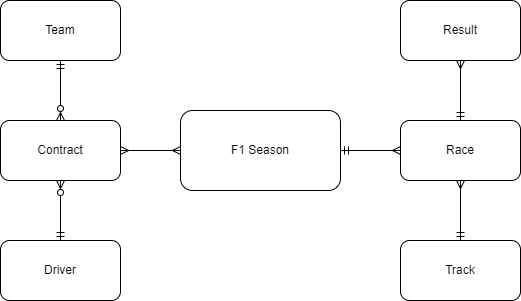

The diagram above was exported from draw.io. Its source (the exported page's mxGraphModel, read from the mxfile embedded in the PNG):
<mxGraphModel dx="924" dy="536" grid="1" gridSize="10" guides="1" tooltips="1" connect="1" arrows="1" fold="1" page="1" pageScale="1" pageWidth="827" pageHeight="1169" math="0" shadow="0">
  <root>
    <mxCell id="0" />
    <mxCell id="1" parent="0" />
    <mxCell id="_3aL9od31y3hhSu7SJrh-39" style="edgeStyle=orthogonalEdgeStyle;rounded=0;orthogonalLoop=1;jettySize=auto;html=1;exitX=0;exitY=0.5;exitDx=0;exitDy=0;endArrow=ERmany;endFill=0;strokeWidth=1;startArrow=ERmany;startFill=0;" parent="1" source="_3aL9od31y3hhSu7SJrh-40" target="_3aL9od31y3hhSu7SJrh-44" edge="1">
      <mxGeometry relative="1" as="geometry" />
    </mxCell>
    <mxCell id="_3aL9od31y3hhSu7SJrh-40" value="F1 Season&lt;br&gt;" style="rounded=1;whiteSpace=wrap;html=1;" parent="1" vertex="1">
      <mxGeometry x="320" y="160" width="160" height="80" as="geometry" />
    </mxCell>
    <mxCell id="_3aL9od31y3hhSu7SJrh-41" value="Race&lt;br&gt;" style="rounded=1;whiteSpace=wrap;html=1;" parent="1" vertex="1">
      <mxGeometry x="540" y="170" width="120" height="60" as="geometry" />
    </mxCell>
    <mxCell id="_3aL9od31y3hhSu7SJrh-42" value="Track" style="rounded=1;whiteSpace=wrap;html=1;" parent="1" vertex="1">
      <mxGeometry x="540" y="290" width="120" height="60" as="geometry" />
    </mxCell>
    <mxCell id="_3aL9od31y3hhSu7SJrh-43" value="" style="endArrow=ERmany;html=1;rounded=0;entryX=0;entryY=0.5;entryDx=0;entryDy=0;exitX=1;exitY=0.5;exitDx=0;exitDy=0;endFill=0;strokeWidth=1;startArrow=ERmandOne;startFill=0;" parent="1" source="_3aL9od31y3hhSu7SJrh-40" target="_3aL9od31y3hhSu7SJrh-41" edge="1">
      <mxGeometry width="50" height="50" relative="1" as="geometry">
        <mxPoint x="390" y="260" as="sourcePoint" />
        <mxPoint x="440" y="210" as="targetPoint" />
      </mxGeometry>
    </mxCell>
    <mxCell id="_3aL9od31y3hhSu7SJrh-44" value="Contract&lt;br&gt;" style="rounded=1;whiteSpace=wrap;html=1;" parent="1" vertex="1">
      <mxGeometry x="140" y="170" width="120" height="60" as="geometry" />
    </mxCell>
    <mxCell id="_3aL9od31y3hhSu7SJrh-46" value="Driver" style="rounded=1;whiteSpace=wrap;html=1;" parent="1" vertex="1">
      <mxGeometry x="140" y="290" width="120" height="60" as="geometry" />
    </mxCell>
    <mxCell id="_3aL9od31y3hhSu7SJrh-47" value="" style="endArrow=ERmandOne;html=1;rounded=0;strokeWidth=1;entryX=0.5;entryY=0;entryDx=0;entryDy=0;exitX=0.5;exitY=1;exitDx=0;exitDy=0;endFill=0;startArrow=ERzeroToMany;startFill=0;" parent="1" source="_3aL9od31y3hhSu7SJrh-44" target="_3aL9od31y3hhSu7SJrh-46" edge="1">
      <mxGeometry width="50" height="50" relative="1" as="geometry">
        <mxPoint x="250" y="250" as="sourcePoint" />
        <mxPoint x="430" y="300" as="targetPoint" />
      </mxGeometry>
    </mxCell>
    <mxCell id="_3aL9od31y3hhSu7SJrh-48" value="" style="endArrow=ERmandOne;html=1;rounded=0;strokeWidth=1;endFill=0;exitX=0.5;exitY=0;exitDx=0;exitDy=0;startArrow=ERzeroToMany;startFill=0;" parent="1" source="_3aL9od31y3hhSu7SJrh-44" target="_3aL9od31y3hhSu7SJrh-49" edge="1">
      <mxGeometry width="50" height="50" relative="1" as="geometry">
        <mxPoint x="210" y="170" as="sourcePoint" />
        <mxPoint x="200" y="420" as="targetPoint" />
      </mxGeometry>
    </mxCell>
    <mxCell id="_3aL9od31y3hhSu7SJrh-49" value="Team" style="rounded=1;whiteSpace=wrap;html=1;" parent="1" vertex="1">
      <mxGeometry x="140" y="50" width="120" height="60" as="geometry" />
    </mxCell>
    <mxCell id="_3aL9od31y3hhSu7SJrh-50" value="" style="endArrow=ERmandOne;html=1;rounded=0;strokeWidth=1;exitX=0.5;exitY=1;exitDx=0;exitDy=0;entryX=0.5;entryY=0;entryDx=0;entryDy=0;endFill=0;startArrow=ERmany;startFill=0;" parent="1" source="_3aL9od31y3hhSu7SJrh-41" target="_3aL9od31y3hhSu7SJrh-42" edge="1">
      <mxGeometry width="50" height="50" relative="1" as="geometry">
        <mxPoint x="380" y="370" as="sourcePoint" />
        <mxPoint x="430" y="320" as="targetPoint" />
      </mxGeometry>
    </mxCell>
    <mxCell id="_3aL9od31y3hhSu7SJrh-59" value="Result&lt;br&gt;" style="rounded=1;whiteSpace=wrap;html=1;" parent="1" vertex="1">
      <mxGeometry x="540" y="50" width="120" height="60" as="geometry" />
    </mxCell>
    <mxCell id="_3aL9od31y3hhSu7SJrh-61" value="" style="endArrow=ERmany;html=1;rounded=0;strokeWidth=1;exitX=0.5;exitY=0;exitDx=0;exitDy=0;entryX=0.5;entryY=1;entryDx=0;entryDy=0;endFill=0;startArrow=ERmandOne;startFill=0;" parent="1" source="_3aL9od31y3hhSu7SJrh-41" target="_3aL9od31y3hhSu7SJrh-59" edge="1">
      <mxGeometry width="50" height="50" relative="1" as="geometry">
        <mxPoint x="520" y="260" as="sourcePoint" />
        <mxPoint x="520" y="310" as="targetPoint" />
      </mxGeometry>
    </mxCell>
  </root>
</mxGraphModel>